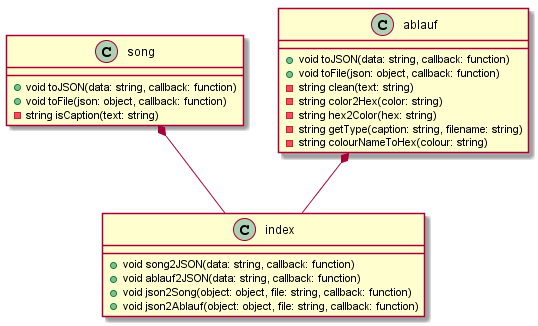

The diagram above was rendered by PlantUML. Its source (embedded in the PNG):
@startuml
class index {
  + {method} void song2JSON(data: string, callback: function)
  + {method} void ablauf2JSON(data: string, callback: function)
  + {method} void json2Song(object: object, file: string, callback: function)
  + {method} void json2Ablauf(object: object, file: string, callback: function)
}
class song {
  + {method} void toJSON(data: string, callback: function)
  + {method} void toFile(json: object, callback: function)
  - {method} string isCaption(text: string)
}
class ablauf {
  + {method} void toJSON(data: string, callback: function)
  + {method} void toFile(json: object, callback: function)
  - {method} string clean(text: string)
  - {method} string color2Hex(color: string)
  - {method} string hex2Color(hex: string)
  - {method} string getType(caption: string, filename: string)
  - {method} string colourNameToHex(colour: string)
}
song *-- index
ablauf *-- index
@enduml